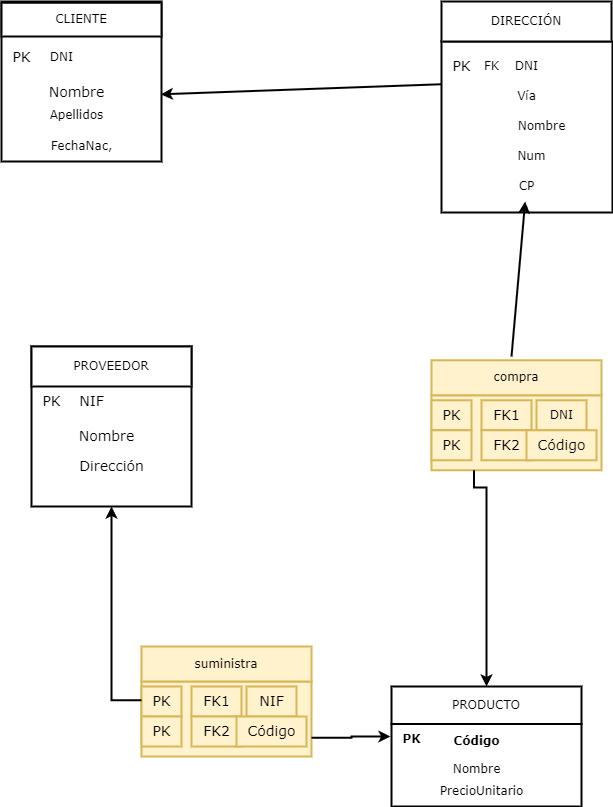

The diagram above was exported from draw.io. Its source (the exported page's mxGraphModel, read from the mxfile embedded in the PNG):
<mxGraphModel dx="1098" dy="1228" grid="1" gridSize="10" guides="1" tooltips="1" connect="1" arrows="1" fold="1" page="0" pageScale="1" pageWidth="1169" pageHeight="827" background="none" math="0" shadow="0">
  <root>
    <mxCell id="0" />
    <mxCell id="1" parent="0" />
    <mxCell id="1IprDzBXVispas-Hfh58-1" value="" style="whiteSpace=wrap;html=1;aspect=fixed;strokeWidth=2;fontFamily=Verdana;" parent="1" vertex="1">
      <mxGeometry x="40" y="40" width="160" height="160" as="geometry" />
    </mxCell>
    <mxCell id="1IprDzBXVispas-Hfh58-2" value="PROVEEDOR" style="rounded=0;whiteSpace=wrap;html=1;strokeWidth=2;fontFamily=Verdana;" parent="1" vertex="1">
      <mxGeometry x="40" y="40" width="160" height="40" as="geometry" />
    </mxCell>
    <mxCell id="1IprDzBXVispas-Hfh58-3" value="&lt;font style=&quot;font-size: 14px;&quot;&gt;PK&lt;/font&gt;" style="text;html=1;align=center;verticalAlign=middle;resizable=0;points=[];autosize=1;strokeColor=none;fillColor=none;strokeWidth=2;fontFamily=Verdana;" parent="1" vertex="1">
      <mxGeometry x="40" y="80" width="40" height="30" as="geometry" />
    </mxCell>
    <mxCell id="1IprDzBXVispas-Hfh58-4" value="&lt;font style=&quot;font-size: 14px;&quot;&gt;NIF&lt;/font&gt;" style="text;html=1;align=center;verticalAlign=middle;resizable=0;points=[];autosize=1;strokeColor=none;fillColor=none;strokeWidth=2;fontFamily=Verdana;" parent="1" vertex="1">
      <mxGeometry x="75" y="80" width="50" height="30" as="geometry" />
    </mxCell>
    <mxCell id="1IprDzBXVispas-Hfh58-5" value="&lt;font style=&quot;font-size: 14px;&quot;&gt;Nombre&lt;/font&gt;" style="text;html=1;align=center;verticalAlign=middle;resizable=0;points=[];autosize=1;strokeColor=none;fillColor=none;strokeWidth=2;fontFamily=Verdana;" parent="1" vertex="1">
      <mxGeometry x="75" y="115" width="80" height="30" as="geometry" />
    </mxCell>
    <mxCell id="1IprDzBXVispas-Hfh58-6" value="&lt;font style=&quot;font-size: 14px;&quot;&gt;Dirección&lt;/font&gt;" style="text;html=1;align=center;verticalAlign=middle;resizable=0;points=[];autosize=1;strokeColor=none;fillColor=none;strokeWidth=2;fontFamily=Verdana;" parent="1" vertex="1">
      <mxGeometry x="75" y="145" width="90" height="30" as="geometry" />
    </mxCell>
    <mxCell id="1IprDzBXVispas-Hfh58-8" value="" style="rounded=0;whiteSpace=wrap;html=1;fillColor=#fff2cc;strokeColor=#d6b656;strokeWidth=2;fontFamily=Verdana;" parent="1" vertex="1">
      <mxGeometry x="150" y="375" width="170" height="75" as="geometry" />
    </mxCell>
    <mxCell id="1IprDzBXVispas-Hfh58-9" value="suministra" style="rounded=0;whiteSpace=wrap;html=1;fillColor=#fff2cc;strokeColor=#d6b656;strokeWidth=2;fontFamily=Verdana;" parent="1" vertex="1">
      <mxGeometry x="150" y="340" width="170" height="35" as="geometry" />
    </mxCell>
    <mxCell id="1IprDzBXVispas-Hfh58-10" value="&lt;font style=&quot;font-size: 14px;&quot;&gt;PK&lt;/font&gt;" style="text;html=1;align=center;verticalAlign=middle;resizable=0;points=[];autosize=1;fillColor=#fff2cc;strokeColor=#d6b656;strokeWidth=2;fontFamily=Verdana;" parent="1" vertex="1">
      <mxGeometry x="150" y="380" width="40" height="30" as="geometry" />
    </mxCell>
    <mxCell id="1IprDzBXVispas-Hfh58-11" value="&lt;font style=&quot;font-size: 14px;&quot;&gt;FK1&lt;/font&gt;" style="text;html=1;align=center;verticalAlign=middle;resizable=0;points=[];autosize=1;fillColor=#fff2cc;strokeColor=#d6b656;strokeWidth=2;fontFamily=Verdana;" parent="1" vertex="1">
      <mxGeometry x="200" y="380" width="50" height="30" as="geometry" />
    </mxCell>
    <mxCell id="1IprDzBXVispas-Hfh58-12" value="&lt;font style=&quot;font-size: 14px;&quot;&gt;NIF&lt;/font&gt;" style="text;html=1;align=center;verticalAlign=middle;resizable=0;points=[];autosize=1;fillColor=#fff2cc;strokeColor=#d6b656;strokeWidth=2;fontFamily=Verdana;" parent="1" vertex="1">
      <mxGeometry x="255" y="380" width="50" height="30" as="geometry" />
    </mxCell>
    <mxCell id="1IprDzBXVispas-Hfh58-13" value="&lt;font style=&quot;font-size: 14px;&quot;&gt;PK&lt;/font&gt;" style="text;html=1;align=center;verticalAlign=middle;resizable=0;points=[];autosize=1;fillColor=#fff2cc;strokeColor=#d6b656;strokeWidth=2;fontFamily=Verdana;" parent="1" vertex="1">
      <mxGeometry x="150" y="410" width="40" height="30" as="geometry" />
    </mxCell>
    <mxCell id="1IprDzBXVispas-Hfh58-14" value="&lt;font style=&quot;font-size: 14px;&quot;&gt;FK2&lt;/font&gt;" style="text;html=1;align=center;verticalAlign=middle;resizable=0;points=[];autosize=1;fillColor=#fff2cc;strokeColor=#d6b656;strokeWidth=2;fontFamily=Verdana;" parent="1" vertex="1">
      <mxGeometry x="200" y="410" width="50" height="30" as="geometry" />
    </mxCell>
    <mxCell id="1IprDzBXVispas-Hfh58-15" value="&lt;font style=&quot;font-size: 14px;&quot;&gt;Código&lt;/font&gt;" style="text;html=1;align=center;verticalAlign=middle;resizable=0;points=[];autosize=1;fillColor=#fff2cc;strokeColor=#d6b656;strokeWidth=2;fontFamily=Verdana;" parent="1" vertex="1">
      <mxGeometry x="245" y="410" width="70" height="30" as="geometry" />
    </mxCell>
    <mxCell id="1IprDzBXVispas-Hfh58-16" style="edgeStyle=orthogonalEdgeStyle;rounded=0;orthogonalLoop=1;jettySize=auto;html=1;exitX=0;exitY=0.25;exitDx=0;exitDy=0;entryX=0.5;entryY=1;entryDx=0;entryDy=0;strokeWidth=2;fontFamily=Verdana;" parent="1" source="1IprDzBXVispas-Hfh58-8" target="1IprDzBXVispas-Hfh58-1" edge="1">
      <mxGeometry relative="1" as="geometry">
        <mxPoint x="250" y="160" as="targetPoint" />
      </mxGeometry>
    </mxCell>
    <mxCell id="1IprDzBXVispas-Hfh58-18" value="" style="rounded=0;whiteSpace=wrap;html=1;strokeWidth=2;fontFamily=Verdana;" parent="1" vertex="1">
      <mxGeometry x="400" y="417.5" width="190" height="82.5" as="geometry" />
    </mxCell>
    <mxCell id="1IprDzBXVispas-Hfh58-19" value="PRODUCTO" style="rounded=0;whiteSpace=wrap;html=1;strokeWidth=2;fontFamily=Verdana;" parent="1" vertex="1">
      <mxGeometry x="400" y="380" width="190" height="37.5" as="geometry" />
    </mxCell>
    <mxCell id="1IprDzBXVispas-Hfh58-20" value="&lt;b&gt;PK&lt;/b&gt;" style="text;html=1;align=center;verticalAlign=middle;resizable=0;points=[];autosize=1;strokeColor=none;fillColor=none;strokeWidth=2;fontFamily=Verdana;" parent="1" vertex="1">
      <mxGeometry x="400" y="417.5" width="40" height="30" as="geometry" />
    </mxCell>
    <mxCell id="1IprDzBXVispas-Hfh58-21" value="&lt;b&gt;Código&lt;/b&gt;" style="text;html=1;align=center;verticalAlign=middle;resizable=0;points=[];autosize=1;strokeColor=none;fillColor=none;strokeWidth=2;fontFamily=Verdana;" parent="1" vertex="1">
      <mxGeometry x="450" y="420" width="70" height="30" as="geometry" />
    </mxCell>
    <mxCell id="1IprDzBXVispas-Hfh58-22" value="Nombre" style="text;html=1;align=center;verticalAlign=middle;resizable=0;points=[];autosize=1;strokeColor=none;fillColor=none;strokeWidth=2;fontFamily=Verdana;" parent="1" vertex="1">
      <mxGeometry x="450" y="447.5" width="70" height="30" as="geometry" />
    </mxCell>
    <mxCell id="1IprDzBXVispas-Hfh58-23" value="PrecioUnitario" style="text;html=1;align=center;verticalAlign=middle;resizable=0;points=[];autosize=1;strokeColor=none;fillColor=none;strokeWidth=2;fontFamily=Verdana;" parent="1" vertex="1">
      <mxGeometry x="435" y="470" width="110" height="30" as="geometry" />
    </mxCell>
    <mxCell id="1IprDzBXVispas-Hfh58-26" value="" style="rounded=0;whiteSpace=wrap;html=1;fillColor=#fff2cc;strokeColor=#d6b656;strokeWidth=2;fontFamily=Verdana;" parent="1" vertex="1">
      <mxGeometry x="440" y="88.75" width="170" height="75" as="geometry" />
    </mxCell>
    <mxCell id="1IprDzBXVispas-Hfh58-27" value="compra" style="rounded=0;whiteSpace=wrap;html=1;fillColor=#fff2cc;strokeColor=#d6b656;strokeWidth=2;fontFamily=Verdana;" parent="1" vertex="1">
      <mxGeometry x="440" y="53.75" width="170" height="35" as="geometry" />
    </mxCell>
    <mxCell id="1IprDzBXVispas-Hfh58-28" value="&lt;font style=&quot;font-size: 14px;&quot;&gt;PK&lt;/font&gt;" style="text;html=1;align=center;verticalAlign=middle;resizable=0;points=[];autosize=1;strokeColor=#d6b656;fillColor=#fff2cc;strokeWidth=2;fontFamily=Verdana;" parent="1" vertex="1">
      <mxGeometry x="440" y="93.75" width="40" height="30" as="geometry" />
    </mxCell>
    <mxCell id="1IprDzBXVispas-Hfh58-29" value="&lt;font style=&quot;font-size: 14px;&quot;&gt;FK1&lt;/font&gt;" style="text;html=1;align=center;verticalAlign=middle;resizable=0;points=[];autosize=1;strokeColor=#d6b656;fillColor=#fff2cc;strokeWidth=2;fontFamily=Verdana;" parent="1" vertex="1">
      <mxGeometry x="490" y="93.75" width="50" height="30" as="geometry" />
    </mxCell>
    <mxCell id="1IprDzBXVispas-Hfh58-30" value="DNI" style="text;html=1;align=center;verticalAlign=middle;resizable=0;points=[];autosize=1;strokeColor=#d6b656;fillColor=#fff2cc;strokeWidth=2;fontFamily=Verdana;" parent="1" vertex="1">
      <mxGeometry x="545" y="93.75" width="50" height="30" as="geometry" />
    </mxCell>
    <mxCell id="1IprDzBXVispas-Hfh58-31" value="&lt;font style=&quot;font-size: 14px;&quot;&gt;PK&lt;/font&gt;" style="text;html=1;align=center;verticalAlign=middle;resizable=0;points=[];autosize=1;strokeColor=#d6b656;fillColor=#fff2cc;strokeWidth=2;fontFamily=Verdana;" parent="1" vertex="1">
      <mxGeometry x="440" y="123.75" width="40" height="30" as="geometry" />
    </mxCell>
    <mxCell id="1IprDzBXVispas-Hfh58-32" value="&lt;font style=&quot;font-size: 14px;&quot;&gt;FK2&lt;/font&gt;" style="text;html=1;align=center;verticalAlign=middle;resizable=0;points=[];autosize=1;strokeColor=#d6b656;fillColor=#fff2cc;strokeWidth=2;fontFamily=Verdana;" parent="1" vertex="1">
      <mxGeometry x="490" y="123.75" width="50" height="30" as="geometry" />
    </mxCell>
    <mxCell id="1IprDzBXVispas-Hfh58-33" value="&lt;font style=&quot;font-size: 14px;&quot;&gt;Código&lt;/font&gt;" style="text;html=1;align=center;verticalAlign=middle;resizable=0;points=[];autosize=1;strokeColor=#d6b656;fillColor=#fff2cc;strokeWidth=2;fontFamily=Verdana;" parent="1" vertex="1">
      <mxGeometry x="535" y="123.75" width="70" height="30" as="geometry" />
    </mxCell>
    <mxCell id="1IprDzBXVispas-Hfh58-36" value="" style="whiteSpace=wrap;html=1;aspect=fixed;strokeWidth=2;fontFamily=Verdana;" parent="1" vertex="1">
      <mxGeometry x="10" y="-305" width="160" height="160" as="geometry" />
    </mxCell>
    <mxCell id="1IprDzBXVispas-Hfh58-37" value="CLIENTE" style="rounded=0;whiteSpace=wrap;html=1;strokeWidth=2;fontFamily=Verdana;" parent="1" vertex="1">
      <mxGeometry x="10" y="-303.75" width="160" height="33.75" as="geometry" />
    </mxCell>
    <mxCell id="1IprDzBXVispas-Hfh58-38" value="&lt;font style=&quot;font-size: 14px;&quot;&gt;PK&lt;/font&gt;" style="text;html=1;align=center;verticalAlign=middle;resizable=0;points=[];autosize=1;strokeColor=none;fillColor=none;strokeWidth=2;fontFamily=Verdana;" parent="1" vertex="1">
      <mxGeometry x="10" y="-263.75" width="40" height="30" as="geometry" />
    </mxCell>
    <mxCell id="1IprDzBXVispas-Hfh58-39" value="DNI" style="text;html=1;align=center;verticalAlign=middle;resizable=0;points=[];autosize=1;strokeColor=none;fillColor=none;strokeWidth=2;fontFamily=Verdana;" parent="1" vertex="1">
      <mxGeometry x="45" y="-263.75" width="50" height="30" as="geometry" />
    </mxCell>
    <mxCell id="1IprDzBXVispas-Hfh58-40" value="&lt;font style=&quot;font-size: 14px;&quot;&gt;Nombre&lt;/font&gt;" style="text;html=1;align=center;verticalAlign=middle;resizable=0;points=[];autosize=1;strokeColor=none;fillColor=none;strokeWidth=2;fontFamily=Verdana;" parent="1" vertex="1">
      <mxGeometry x="45" y="-228.75" width="80" height="30" as="geometry" />
    </mxCell>
    <mxCell id="1IprDzBXVispas-Hfh58-41" value="Apellidos" style="text;html=1;align=center;verticalAlign=middle;resizable=0;points=[];autosize=1;strokeColor=none;fillColor=none;strokeWidth=2;fontFamily=Verdana;" parent="1" vertex="1">
      <mxGeometry x="45" y="-206.25" width="80" height="30" as="geometry" />
    </mxCell>
    <mxCell id="1IprDzBXVispas-Hfh58-42" style="edgeStyle=orthogonalEdgeStyle;rounded=0;orthogonalLoop=1;jettySize=auto;html=1;exitX=0.25;exitY=1;exitDx=0;exitDy=0;entryX=0.5;entryY=0;entryDx=0;entryDy=0;strokeWidth=2;fontFamily=Verdana;" parent="1" source="1IprDzBXVispas-Hfh58-26" target="1IprDzBXVispas-Hfh58-19" edge="1">
      <mxGeometry relative="1" as="geometry">
        <Array as="points">
          <mxPoint x="483" y="181" />
          <mxPoint x="495" y="181" />
        </Array>
      </mxGeometry>
    </mxCell>
    <mxCell id="1IprDzBXVispas-Hfh58-35" value="FechaNac," style="text;html=1;align=center;verticalAlign=middle;resizable=0;points=[];autosize=1;strokeColor=none;fillColor=none;strokeWidth=2;fontFamily=Verdana;" parent="1" vertex="1">
      <mxGeometry x="45" y="-175" width="90" height="30" as="geometry" />
    </mxCell>
    <mxCell id="1IprDzBXVispas-Hfh58-44" value="" style="whiteSpace=wrap;html=1;aspect=fixed;strokeWidth=2;fontFamily=Verdana;" parent="1" vertex="1">
      <mxGeometry x="450" y="-265" width="171" height="171" as="geometry" />
    </mxCell>
    <mxCell id="1IprDzBXVispas-Hfh58-45" value="DIRECCIÓN" style="rounded=0;whiteSpace=wrap;html=1;strokeWidth=2;fontFamily=Verdana;" parent="1" vertex="1">
      <mxGeometry x="450" y="-305" width="170" height="40" as="geometry" />
    </mxCell>
    <mxCell id="1IprDzBXVispas-Hfh58-46" value="&lt;font style=&quot;font-size: 14px;&quot;&gt;PK&lt;/font&gt;" style="text;html=1;align=center;verticalAlign=middle;resizable=0;points=[];autosize=1;strokeColor=none;fillColor=none;strokeWidth=2;fontFamily=Verdana;" parent="1" vertex="1">
      <mxGeometry x="450" y="-255" width="40" height="30" as="geometry" />
    </mxCell>
    <mxCell id="1IprDzBXVispas-Hfh58-47" value="DNI" style="text;html=1;align=center;verticalAlign=middle;resizable=0;points=[];autosize=1;strokeColor=none;fillColor=none;strokeWidth=2;fontFamily=Verdana;" parent="1" vertex="1">
      <mxGeometry x="510" y="-255" width="50" height="30" as="geometry" />
    </mxCell>
    <mxCell id="1IprDzBXVispas-Hfh58-48" value="Vía" style="text;html=1;align=center;verticalAlign=middle;resizable=0;points=[];autosize=1;strokeColor=none;fillColor=none;strokeWidth=2;fontFamily=Verdana;" parent="1" vertex="1">
      <mxGeometry x="515" y="-225" width="40" height="30" as="geometry" />
    </mxCell>
    <mxCell id="1IprDzBXVispas-Hfh58-49" value="Nombre" style="text;html=1;align=center;verticalAlign=middle;resizable=0;points=[];autosize=1;strokeColor=none;fillColor=none;strokeWidth=2;fontFamily=Verdana;" parent="1" vertex="1">
      <mxGeometry x="515" y="-195" width="70" height="30" as="geometry" />
    </mxCell>
    <mxCell id="1IprDzBXVispas-Hfh58-50" value="Num" style="text;html=1;align=center;verticalAlign=middle;resizable=0;points=[];autosize=1;strokeColor=none;fillColor=none;strokeWidth=2;fontFamily=Verdana;" parent="1" vertex="1">
      <mxGeometry x="515" y="-165" width="50" height="30" as="geometry" />
    </mxCell>
    <mxCell id="1IprDzBXVispas-Hfh58-51" value="FK" style="text;html=1;align=center;verticalAlign=middle;resizable=0;points=[];autosize=1;strokeColor=none;fillColor=none;strokeWidth=2;fontFamily=Verdana;" parent="1" vertex="1">
      <mxGeometry x="480" y="-255" width="40" height="30" as="geometry" />
    </mxCell>
    <mxCell id="1IprDzBXVispas-Hfh58-53" style="edgeStyle=orthogonalEdgeStyle;rounded=0;orthogonalLoop=1;jettySize=auto;html=1;exitX=0.5;exitY=1;exitDx=0;exitDy=0;strokeWidth=2;fontFamily=Verdana;" parent="1" source="1IprDzBXVispas-Hfh58-44" target="1IprDzBXVispas-Hfh58-44" edge="1">
      <mxGeometry relative="1" as="geometry" />
    </mxCell>
    <mxCell id="1IprDzBXVispas-Hfh58-54" value="CP" style="text;html=1;align=center;verticalAlign=middle;resizable=0;points=[];autosize=1;strokeColor=none;fillColor=none;strokeWidth=2;fontFamily=Verdana;" parent="1" vertex="1">
      <mxGeometry x="515" y="-135" width="40" height="30" as="geometry" />
    </mxCell>
    <mxCell id="1IprDzBXVispas-Hfh58-56" style="edgeStyle=orthogonalEdgeStyle;rounded=0;orthogonalLoop=1;jettySize=auto;html=1;exitX=1;exitY=0.75;exitDx=0;exitDy=0;entryX=-0.025;entryY=0.417;entryDx=0;entryDy=0;entryPerimeter=0;strokeWidth=2;fontFamily=Verdana;" parent="1" source="1IprDzBXVispas-Hfh58-8" target="1IprDzBXVispas-Hfh58-20" edge="1">
      <mxGeometry relative="1" as="geometry" />
    </mxCell>
    <mxCell id="jK9EcRujbD1i7-zimW-6-1" value="" style="endArrow=classic;html=1;rounded=0;strokeWidth=2;fontFamily=Verdana;" parent="1" target="1IprDzBXVispas-Hfh58-54" edge="1">
      <mxGeometry width="50" height="50" relative="1" as="geometry">
        <mxPoint x="520" y="50" as="sourcePoint" />
        <mxPoint x="570" y="490" as="targetPoint" />
      </mxGeometry>
    </mxCell>
    <mxCell id="jK9EcRujbD1i7-zimW-6-2" value="" style="endArrow=classic;html=1;rounded=0;exitX=0;exitY=0.25;exitDx=0;exitDy=0;entryX=0.996;entryY=0.58;entryDx=0;entryDy=0;entryPerimeter=0;strokeWidth=2;fontFamily=Verdana;" parent="1" source="1IprDzBXVispas-Hfh58-44" target="1IprDzBXVispas-Hfh58-36" edge="1">
      <mxGeometry width="50" height="50" relative="1" as="geometry">
        <mxPoint x="240" y="-140" as="sourcePoint" />
        <mxPoint x="290" y="-190" as="targetPoint" />
      </mxGeometry>
    </mxCell>
  </root>
</mxGraphModel>